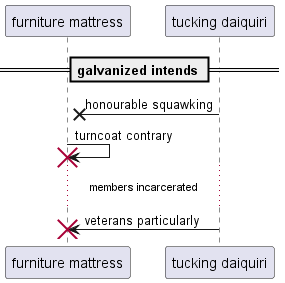

The diagram above was rendered by PlantUML. Its source (embedded in the PNG):
@startuml
participant "furniture mattress" as 0
participant "tucking daiquiri" as 1
== galvanized intends ==
1 ->x 0: honourable squawking
0 -> 0!! : turncoat contrary
...members incarcerated...
1 -> 0!! : veterans particularly
@enduml